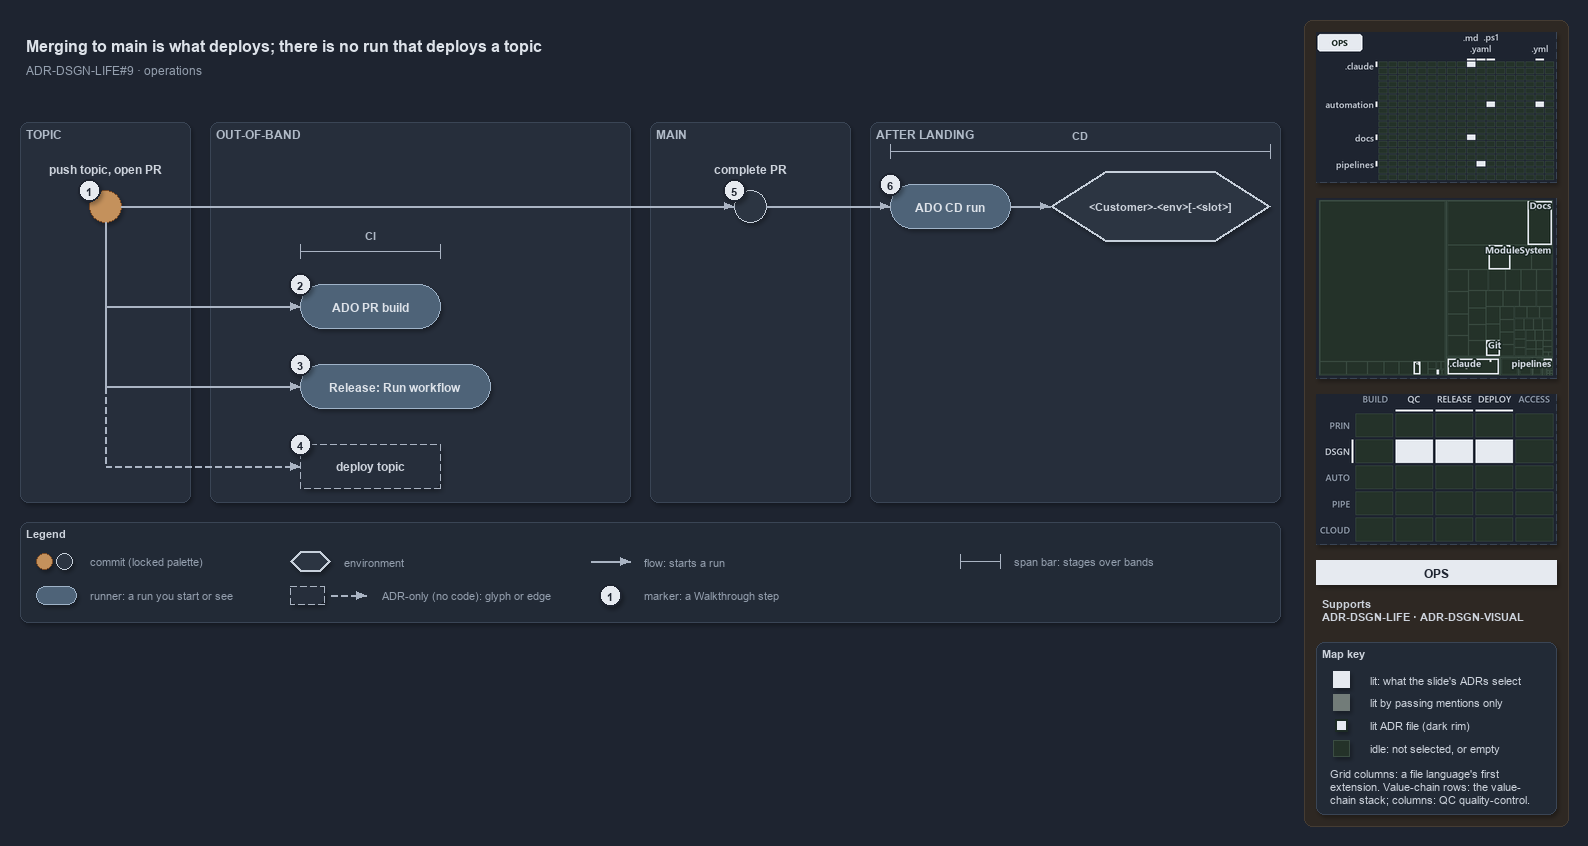

The diagram above was exported from draw.io. Its source (the exported page's mxGraphModel, read from the mxfile embedded in the PNG):
<mxGraphModel dx="1024" dy="768" grid="0" gridSize="10" guides="1" tooltips="1" connect="1" arrows="1" fold="1" page="1" pageScale="1" pageWidth="1572" pageHeight="630" background="#1E2430" math="0" shadow="1">
  <root>
    <mxCell id="0" />
    <mxCell id="1" parent="0" />
    <mxCell id="sidebar-bg" value="" style="rounded=1;arcSize=2;html=1;fillColor=#2E2823;strokeColor=#453C33;shadow=0;" vertex="1" parent="1">
      <mxGeometry x="1304" y="4" width="264" height="806" as="geometry" />
    </mxCell>
    <mxCell id="title" value="Merging to main is what deploys; there is no run that deploys a topic" style="text;html=1;align=left;verticalAlign=middle;fontSize=16;fontStyle=1;fontColor=#DDE2E9;" vertex="1" parent="1">
      <mxGeometry x="20" y="14" width="1260" height="30" as="geometry" />
    </mxCell>
    <mxCell id="subtitle" value="ADR-DSGN-LIFE#9 &amp;#183; operations" style="text;html=1;align=left;verticalAlign=middle;fontSize=12;fontColor=#949FAE;" vertex="1" parent="1">
      <mxGeometry x="20" y="44" width="1240" height="20" as="geometry" />
    </mxCell>
    <mxCell id="band-topic" value="TOPIC" style="rounded=1;html=1;arcSize=3;fillColor=#262E3B;strokeColor=#3A4555;verticalAlign=top;align=left;spacingLeft=8;fontStyle=1;fontSize=12;fontColor=#B0BAC7;" vertex="1" parent="1">
      <mxGeometry x="20" y="106" width="170" height="380" as="geometry" />
    </mxCell>
    <mxCell id="band-oob" value="OUT-OF-BAND" style="rounded=1;html=1;arcSize=3;fillColor=#262E3B;strokeColor=#3A4555;verticalAlign=top;align=left;spacingLeft=8;fontStyle=1;fontSize=12;fontColor=#B0BAC7;" vertex="1" parent="1">
      <mxGeometry x="210" y="106" width="420" height="380" as="geometry" />
    </mxCell>
    <mxCell id="band-main" value="MAIN" style="rounded=1;html=1;arcSize=3;fillColor=#262E3B;strokeColor=#3A4555;verticalAlign=top;align=left;spacingLeft=8;fontStyle=1;fontSize=12;fontColor=#B0BAC7;" vertex="1" parent="1">
      <mxGeometry x="650" y="106" width="200" height="380" as="geometry" />
    </mxCell>
    <mxCell id="band-after" value="AFTER LANDING" style="rounded=1;html=1;arcSize=3;fillColor=#262E3B;strokeColor=#3A4555;verticalAlign=top;align=left;spacingLeft=8;fontStyle=1;fontSize=12;fontColor=#B0BAC7;" vertex="1" parent="1">
      <mxGeometry x="870" y="106" width="410" height="380" as="geometry" />
    </mxCell>
    <mxCell id="c-topic" value="" style="ellipse;html=1;fillColor=#C4915C;strokeColor=#7A4B25;strokeWidth=1.5;fontStyle=1;fontSize=11;fontColor=#CDD3DC;" vertex="1" parent="1">
      <mxGeometry x="89" y="174" width="32" height="32" as="geometry" />
    </mxCell>
    <mxCell id="c-topic-name" value="push topic, open PR" style="text;html=1;align=center;verticalAlign=middle;fontSize=12;fontStyle=1;fontColor=#CDD3DC;" vertex="1" parent="1">
      <mxGeometry x="25" y="144" width="160" height="18" as="geometry" />
    </mxCell>
    <mxCell id="c-main" value="" style="ellipse;html=1;fillColor=#2C3542;strokeColor=#C7D0DB;strokeWidth=1.5;fontStyle=1;fontSize=11;fontColor=#CDD3DC;" vertex="1" parent="1">
      <mxGeometry x="734" y="174" width="32" height="32" as="geometry" />
    </mxCell>
    <mxCell id="c-main-name" value="complete PR" style="text;html=1;align=center;verticalAlign=middle;fontSize=12;fontStyle=1;fontColor=#CDD3DC;" vertex="1" parent="1">
      <mxGeometry x="670" y="144" width="160" height="18" as="geometry" />
    </mxCell>
    <mxCell id="edge-topic-main" value="" style="edgeStyle=orthogonalEdgeStyle;rounded=1;html=1;endArrow=block;strokeColor=#AAB4C3;fontColor=#CDD3DC;shadow=0;" edge="1" parent="1" source="c-topic" target="c-main">
      <mxGeometry relative="1" as="geometry" />
    </mxCell>
    <mxCell id="r-cd" value="&lt;b&gt;ADO CD run&lt;/b&gt;" style="rounded=1;arcSize=50;whiteSpace=wrap;html=1;fillColor=#4E6378;strokeColor=#9FB3C8;fontSize=12;fontColor=#DDE2E9;" vertex="1" parent="1">
      <mxGeometry x="890" y="168" width="120" height="44" as="geometry" />
    </mxCell>
    <mxCell id="e-slot" value="&lt;b&gt;&amp;lt;Customer&amp;gt;-&amp;lt;env&amp;gt;[-&amp;lt;slot&amp;gt;]&lt;/b&gt;" style="shape=hexagon;perimeter=hexagonPerimeter2;whiteSpace=wrap;html=1;fillColor=#2C3542;strokeColor=#C7D0DB;strokeWidth=2;fontColor=#CDD3DC;fontSize=11;" vertex="1" parent="1">
      <mxGeometry x="1050" y="155" width="220" height="70" as="geometry" />
    </mxCell>
    <mxCell id="edge-main-cd" value="" style="edgeStyle=orthogonalEdgeStyle;rounded=1;html=1;endArrow=block;strokeColor=#AAB4C3;fontColor=#CDD3DC;shadow=0;" edge="1" parent="1" source="c-main" target="r-cd">
      <mxGeometry relative="1" as="geometry" />
    </mxCell>
    <mxCell id="edge-cd-slot" value="" style="edgeStyle=orthogonalEdgeStyle;rounded=1;html=1;endArrow=block;strokeColor=#AAB4C3;fontColor=#CDD3DC;shadow=0;" edge="1" parent="1" source="r-cd" target="e-slot">
      <mxGeometry relative="1" as="geometry" />
    </mxCell>
    <mxCell id="span-cd" value="" style="shape=crossbar;whiteSpace=wrap;html=1;rounded=1;fillColor=none;strokeColor=#AAB4C3;strokeWidth=1.5;" vertex="1" parent="1">
      <mxGeometry x="890" y="128" width="380" height="14" as="geometry" />
    </mxCell>
    <mxCell id="span-cd-label" value="CD" style="text;html=1;align=center;verticalAlign=middle;fontSize=11;fontStyle=1;fontColor=#B0BAC7;labelBackgroundColor=#262E3B;" vertex="1" parent="1">
      <mxGeometry x="1050" y="110" width="60" height="16" as="geometry" />
    </mxCell>
    <mxCell id="port-topic-r2" value="" style="text;html=1;strokeColor=none;fillColor=none;" vertex="1" parent="1">
      <mxGeometry x="105" y="290" width="1" height="1" as="geometry" />
    </mxCell>
    <mxCell id="port-topic-r3" value="" style="text;html=1;strokeColor=none;fillColor=none;" vertex="1" parent="1">
      <mxGeometry x="105" y="370" width="1" height="1" as="geometry" />
    </mxCell>
    <mxCell id="port-topic-r4" value="" style="text;html=1;strokeColor=none;fillColor=none;" vertex="1" parent="1">
      <mxGeometry x="105" y="450" width="1" height="1" as="geometry" />
    </mxCell>
    <mxCell id="edge-topic-bus" value="" style="edgeStyle=orthogonalEdgeStyle;rounded=1;html=1;endArrow=block;strokeColor=#AAB4C3;endArrow=none;fontColor=#CDD3DC;shadow=0;" edge="1" parent="1" source="c-topic" target="port-topic-r2">
      <mxGeometry relative="1" as="geometry" />
    </mxCell>
    <mxCell id="edge-bus-r3" value="" style="edgeStyle=orthogonalEdgeStyle;rounded=1;html=1;endArrow=block;strokeColor=#AAB4C3;endArrow=none;fontColor=#CDD3DC;shadow=0;" edge="1" parent="1" source="port-topic-r2" target="port-topic-r3">
      <mxGeometry relative="1" as="geometry" />
    </mxCell>
    <mxCell id="edge-bus-r4" value="" style="edgeStyle=orthogonalEdgeStyle;rounded=1;html=1;endArrow=block;strokeColor=#AAB4C3;endArrow=none;dashed=1;fontColor=#CDD3DC;shadow=0;" edge="1" parent="1" source="port-topic-r3" target="port-topic-r4">
      <mxGeometry relative="1" as="geometry" />
    </mxCell>
    <mxCell id="r-pr" value="&lt;b&gt;ADO PR build&lt;/b&gt;" style="rounded=1;arcSize=50;whiteSpace=wrap;html=1;fillColor=#4E6378;strokeColor=#9FB3C8;fontSize=12;fontColor=#DDE2E9;" vertex="1" parent="1">
      <mxGeometry x="300" y="268" width="140" height="44" as="geometry" />
    </mxCell>
    <mxCell id="r-release" value="&lt;b&gt;Release: Run workflow&lt;/b&gt;" style="rounded=1;arcSize=50;whiteSpace=wrap;html=1;fillColor=#4E6378;strokeColor=#9FB3C8;fontSize=12;fontColor=#DDE2E9;" vertex="1" parent="1">
      <mxGeometry x="300" y="348" width="190" height="44" as="geometry" />
    </mxCell>
    <mxCell id="a-deploy" value="&lt;b&gt;deploy topic&lt;/b&gt;" style="rounded=1;whiteSpace=wrap;html=1;arcSize=50;fillColor=#262E3B;strokeColor=#AAB4C3;dashed=1;fontSize=12;" vertex="1" parent="1">
      <mxGeometry x="300" y="428" width="140" height="44" as="geometry" />
    </mxCell>
    <mxCell id="edge-bus-pr" value="" style="edgeStyle=orthogonalEdgeStyle;rounded=1;html=1;endArrow=block;strokeColor=#AAB4C3;fontColor=#CDD3DC;shadow=0;" edge="1" parent="1" source="port-topic-r2" target="r-pr">
      <mxGeometry relative="1" as="geometry" />
    </mxCell>
    <mxCell id="edge-bus-release" value="" style="edgeStyle=orthogonalEdgeStyle;rounded=1;html=1;endArrow=block;strokeColor=#AAB4C3;fontColor=#CDD3DC;shadow=0;" edge="1" parent="1" source="port-topic-r3" target="r-release">
      <mxGeometry relative="1" as="geometry" />
    </mxCell>
    <mxCell id="edge-bus-deploy" value="" style="edgeStyle=orthogonalEdgeStyle;rounded=1;html=1;endArrow=block;strokeColor=#AAB4C3;dashed=1;fontColor=#CDD3DC;shadow=0;" edge="1" parent="1" source="port-topic-r4" target="a-deploy">
      <mxGeometry relative="1" as="geometry" />
    </mxCell>
    <mxCell id="span-ci" value="" style="shape=crossbar;whiteSpace=wrap;html=1;rounded=1;fillColor=none;strokeColor=#AAB4C3;strokeWidth=1.5;" vertex="1" parent="1">
      <mxGeometry x="300" y="228" width="140" height="14" as="geometry" />
    </mxCell>
    <mxCell id="span-ci-label" value="CI" style="text;html=1;align=center;verticalAlign=middle;fontSize=11;fontStyle=1;fontColor=#B0BAC7;labelBackgroundColor=#262E3B;" vertex="1" parent="1">
      <mxGeometry x="340" y="210" width="60" height="16" as="geometry" />
    </mxCell>
    <mxCell id="mark-1" value="1" style="ellipse;html=1;fillColor=#E6EAF0;strokeColor=#1E2430;strokeWidth=2;fontColor=#1E2430;fontStyle=1;fontSize=11;" vertex="1" parent="1">
      <mxGeometry x="78" y="163" width="22" height="22" as="geometry" />
    </mxCell>
    <mxCell id="mark-2" value="2" style="ellipse;html=1;fillColor=#E6EAF0;strokeColor=#1E2430;strokeWidth=2;fontColor=#1E2430;fontStyle=1;fontSize=11;" vertex="1" parent="1">
      <mxGeometry x="289" y="257" width="22" height="22" as="geometry" />
    </mxCell>
    <mxCell id="mark-3" value="3" style="ellipse;html=1;fillColor=#E6EAF0;strokeColor=#1E2430;strokeWidth=2;fontColor=#1E2430;fontStyle=1;fontSize=11;" vertex="1" parent="1">
      <mxGeometry x="289" y="337" width="22" height="22" as="geometry" />
    </mxCell>
    <mxCell id="mark-4" value="4" style="ellipse;html=1;fillColor=#E6EAF0;strokeColor=#1E2430;strokeWidth=2;fontColor=#1E2430;fontStyle=1;fontSize=11;" vertex="1" parent="1">
      <mxGeometry x="289" y="417" width="22" height="22" as="geometry" />
    </mxCell>
    <mxCell id="mark-5" value="5" style="ellipse;html=1;fillColor=#E6EAF0;strokeColor=#1E2430;strokeWidth=2;fontColor=#1E2430;fontStyle=1;fontSize=11;" vertex="1" parent="1">
      <mxGeometry x="723" y="163" width="22" height="22" as="geometry" />
    </mxCell>
    <mxCell id="mark-6" value="6" style="ellipse;html=1;fillColor=#E6EAF0;strokeColor=#1E2430;strokeWidth=2;fontColor=#1E2430;fontStyle=1;fontSize=11;" vertex="1" parent="1">
      <mxGeometry x="879" y="157" width="22" height="22" as="geometry" />
    </mxCell>
    <mxCell id="legend" value="&lt;b&gt;Legend&lt;/b&gt;" style="rounded=1;whiteSpace=wrap;html=1;arcSize=6;fillColor=#222A36;strokeColor=#3A4555;align=left;verticalAlign=top;spacing=8;fontSize=11;fontColor=#CDD3DC;" vertex="1" parent="1">
      <mxGeometry x="20" y="506" width="1260" height="100" as="geometry" />
    </mxCell>
    <mxCell id="legend-0-brown" value="" style="ellipse;html=1;fillColor=#C4915C;strokeColor=#7A4B25;strokeWidth=1.5;fontColor=#CDD3DC;" vertex="1" parent="1">
      <mxGeometry x="36" y="537" width="16" height="16" as="geometry" />
    </mxCell>
    <mxCell id="legend-0-grey" value="" style="ellipse;html=1;fillColor=#2C3542;strokeColor=#C7D0DB;strokeWidth=1.5;fontColor=#CDD3DC;" vertex="1" parent="1">
      <mxGeometry x="56" y="537" width="16" height="16" as="geometry" />
    </mxCell>
    <mxCell id="legend-0-text" value="commit (locked palette)" style="text;html=1;align=left;verticalAlign=middle;fontSize=11;fontColor=#949FAE;" vertex="1" parent="1">
      <mxGeometry x="84" y="535" width="290" height="20" as="geometry" />
    </mxCell>
    <mxCell id="legend-1" value="" style="rounded=1;arcSize=50;whiteSpace=wrap;html=1;fillColor=#4E6378;strokeColor=#9FB3C8;fontSize=12;fontColor=#DDE2E9;" vertex="1" parent="1">
      <mxGeometry x="36" y="570" width="40" height="18" as="geometry" />
    </mxCell>
    <mxCell id="legend-1-text" value="runner: a run you start or see" style="text;html=1;align=left;verticalAlign=middle;fontSize=11;fontColor=#949FAE;" vertex="1" parent="1">
      <mxGeometry x="84" y="569" width="290" height="20" as="geometry" />
    </mxCell>
    <mxCell id="legend-2" value="" style="shape=hexagon;perimeter=hexagonPerimeter2;whiteSpace=wrap;html=1;fillColor=#2C3542;strokeColor=#C7D0DB;strokeWidth=2;fontColor=#CDD3DC;fontSize=12;" vertex="1" parent="1">
      <mxGeometry x="290" y="535" width="40" height="20" as="geometry" />
    </mxCell>
    <mxCell id="legend-2-text" value="environment" style="text;html=1;align=left;verticalAlign=middle;fontSize=11;fontColor=#949FAE;" vertex="1" parent="1">
      <mxGeometry x="338" y="535" width="290" height="20" as="geometry" />
    </mxCell>
    <mxCell id="legend-3" value="" style="rounded=1;whiteSpace=wrap;html=1;arcSize=50;fillColor=#262E3B;strokeColor=#AAB4C3;dashed=1;fontSize=12;" vertex="1" parent="1">
      <mxGeometry x="290" y="570" width="34" height="18" as="geometry" />
    </mxCell>
    <mxCell id="legend-3-a" value="" style="text;html=1;strokeColor=none;fillColor=none;" vertex="1" parent="1">
      <mxGeometry x="330" y="579" width="1" height="1" as="geometry" />
    </mxCell>
    <mxCell id="legend-3-b" value="" style="text;html=1;strokeColor=none;fillColor=none;" vertex="1" parent="1">
      <mxGeometry x="366" y="579" width="1" height="1" as="geometry" />
    </mxCell>
    <mxCell id="legend-3-edge" value="" style="edgeStyle=orthogonalEdgeStyle;rounded=1;html=1;endArrow=block;strokeColor=#AAB4C3;dashed=1;fontColor=#CDD3DC;shadow=0;" edge="1" parent="1" source="legend-3-a" target="legend-3-b">
      <mxGeometry relative="1" as="geometry" />
    </mxCell>
    <mxCell id="legend-3-text" value="ADR-only (no code): glyph or edge" style="text;html=1;align=left;verticalAlign=middle;fontSize=11;fontColor=#949FAE;" vertex="1" parent="1">
      <mxGeometry x="376" y="569" width="290" height="20" as="geometry" />
    </mxCell>
    <mxCell id="legend-4-a" value="" style="text;html=1;strokeColor=none;fillColor=none;" vertex="1" parent="1">
      <mxGeometry x="590" y="545" width="1" height="1" as="geometry" />
    </mxCell>
    <mxCell id="legend-4-b" value="" style="text;html=1;strokeColor=none;fillColor=none;" vertex="1" parent="1">
      <mxGeometry x="630" y="545" width="1" height="1" as="geometry" />
    </mxCell>
    <mxCell id="legend-4-edge" value="" style="edgeStyle=orthogonalEdgeStyle;rounded=1;html=1;endArrow=block;strokeColor=#AAB4C3;fontColor=#CDD3DC;shadow=0;" edge="1" parent="1" source="legend-4-a" target="legend-4-b">
      <mxGeometry relative="1" as="geometry" />
    </mxCell>
    <mxCell id="legend-4-text" value="flow: starts a run" style="text;html=1;align=left;verticalAlign=middle;fontSize=11;fontColor=#949FAE;" vertex="1" parent="1">
      <mxGeometry x="638" y="535" width="290" height="20" as="geometry" />
    </mxCell>
    <mxCell id="legend-5" value="1" style="ellipse;html=1;fillColor=#E6EAF0;strokeColor=#1E2430;strokeWidth=2;fontColor=#1E2430;fontStyle=1;fontSize=11;" vertex="1" parent="1">
      <mxGeometry x="599" y="568" width="22" height="22" as="geometry" />
    </mxCell>
    <mxCell id="legend-5-text" value="marker: a Walkthrough step" style="text;html=1;align=left;verticalAlign=middle;fontSize=11;fontColor=#949FAE;" vertex="1" parent="1">
      <mxGeometry x="638" y="569" width="290" height="20" as="geometry" />
    </mxCell>
    <mxCell id="legend-6" value="" style="shape=crossbar;whiteSpace=wrap;html=1;rounded=1;fillColor=none;strokeColor=#AAB4C3;strokeWidth=1.5;" vertex="1" parent="1">
      <mxGeometry x="960" y="538" width="40" height="14" as="geometry" />
    </mxCell>
    <mxCell id="legend-6-text" value="span bar: stages over bands" style="text;html=1;align=left;verticalAlign=middle;fontSize=11;fontColor=#949FAE;" vertex="1" parent="1">
      <mxGeometry x="1008" y="535" width="290" height="20" as="geometry" />
    </mxCell>
    <mxCell id="minimap-grid" value="" style="shape=image;html=1;imageAspect=0;aspect=fixed;verticalLabelPosition=bottom;strokeColor=#3A4555;dashed=1;fillColor=#222A36;image=data:image/png,(base64 omitted: 11552 chars);" vertex="1" parent="1">
      <mxGeometry x="1316" y="16" width="240" height="150" as="geometry" />
    </mxCell>
    <mxCell id="minimap-tree" value="" style="shape=image;html=1;imageAspect=0;aspect=fixed;verticalLabelPosition=bottom;strokeColor=#3A4555;dashed=1;fillColor=#222A36;image=data:image/png,(base64 omitted: 14772 chars);" vertex="1" parent="1">
      <mxGeometry x="1316" y="182" width="240" height="180" as="geometry" />
    </mxCell>
    <mxCell id="minimap-chain" value="" style="shape=image;html=1;imageAspect=0;aspect=fixed;verticalLabelPosition=bottom;strokeColor=#3A4555;dashed=1;fillColor=#222A36;image=data:image/png,(base64 omitted: 13568 chars);" vertex="1" parent="1">
      <mxGeometry x="1316" y="378" width="240" height="150" as="geometry" />
    </mxCell>
    <mxCell id="lens-badge" value="OPS" style="rounded=0;whiteSpace=wrap;html=1;align=center;verticalAlign=middle;fontSize=12;fontStyle=1;fontColor=#1E2430;fillColor=#E6EAF0;strokeColor=none;" vertex="1" parent="1">
      <mxGeometry x="1316" y="544" width="240" height="24" as="geometry" />
    </mxCell>
    <mxCell id="supports" value="&lt;b&gt;Supports&lt;/b&gt;&lt;br&gt;ADR-DSGN-LIFE &amp;#183; ADR-DSGN-VISUAL" style="text;html=1;whiteSpace=wrap;align=left;verticalAlign=top;fontSize=11;fontColor=#CDD3DC;" vertex="1" parent="1">
      <mxGeometry x="1316" y="576" width="240" height="38" as="geometry" />
    </mxCell>
    <mxCell id="mapkey" value="&lt;b&gt;Map key&lt;/b&gt;" style="rounded=1;arcSize=6;whiteSpace=wrap;html=1;align=left;verticalAlign=top;fontSize=11;fontColor=#CDD3DC;fillColor=#222A36;strokeColor=#3A4555;spacingLeft=8;spacingTop=2;" vertex="1" parent="1">
      <mxGeometry x="1316" y="626" width="240" height="172" as="geometry" />
    </mxCell>
    <mxCell id="mapkey-lit" value="" style="rounded=0;html=1;fillColor=#E6EAF0;strokeColor=#E6EAF0;" vertex="1" parent="1">
      <mxGeometry x="1333.0" y="655.0" width="16" height="16" as="geometry" />
    </mxCell>
    <mxCell id="mapkey-lit-text" value="lit: what the slide's ADRs select" style="text;html=1;align=left;verticalAlign=middle;fontSize=11;fontColor=#CDD3DC;" vertex="1" parent="1">
      <mxGeometry x="1364" y="653" width="184" height="20" as="geometry" />
    </mxCell>
    <mxCell id="mapkey-touched" value="" style="rounded=0;html=1;fillColor=#727C79;strokeColor=#727C79;" vertex="1" parent="1">
      <mxGeometry x="1333.0" y="678.0" width="16" height="16" as="geometry" />
    </mxCell>
    <mxCell id="mapkey-touched-text" value="lit by passing mentions only" style="text;html=1;align=left;verticalAlign=middle;fontSize=11;fontColor=#CDD3DC;" vertex="1" parent="1">
      <mxGeometry x="1364" y="676" width="184" height="20" as="geometry" />
    </mxCell>
    <mxCell id="mapkey-adr" value="" style="rounded=0;html=1;fillColor=#E6EAF0;strokeColor=#1C2A24;strokeWidth=2;" vertex="1" parent="1">
      <mxGeometry x="1335.0" y="703.0" width="12" height="12" as="geometry" />
    </mxCell>
    <mxCell id="mapkey-adr-text" value="lit ADR file (dark rim)" style="text;html=1;align=left;verticalAlign=middle;fontSize=11;fontColor=#CDD3DC;" vertex="1" parent="1">
      <mxGeometry x="1364" y="699" width="184" height="20" as="geometry" />
    </mxCell>
    <mxCell id="mapkey-idle" value="" style="rounded=0;html=1;fillColor=#243229;strokeColor=#3B4D43;" vertex="1" parent="1">
      <mxGeometry x="1333.0" y="724.0" width="16" height="16" as="geometry" />
    </mxCell>
    <mxCell id="mapkey-idle-text" value="idle: not selected, or empty" style="text;html=1;align=left;verticalAlign=middle;fontSize=11;fontColor=#CDD3DC;" vertex="1" parent="1">
      <mxGeometry x="1364" y="722" width="184" height="20" as="geometry" />
    </mxCell>
    <mxCell id="mapkey-codes" value="Grid columns: a file language's first&lt;br&gt;extension. Value-chain rows: the value-&lt;br&gt;chain stack; columns: QC quality-control." style="text;html=1;align=left;verticalAlign=top;whiteSpace=wrap;fontSize=11;fontColor=#CDD3DC;" vertex="1" parent="1">
      <mxGeometry x="1324" y="746" width="224" height="46" as="geometry" />
    </mxCell>
  </root>
</mxGraphModel>